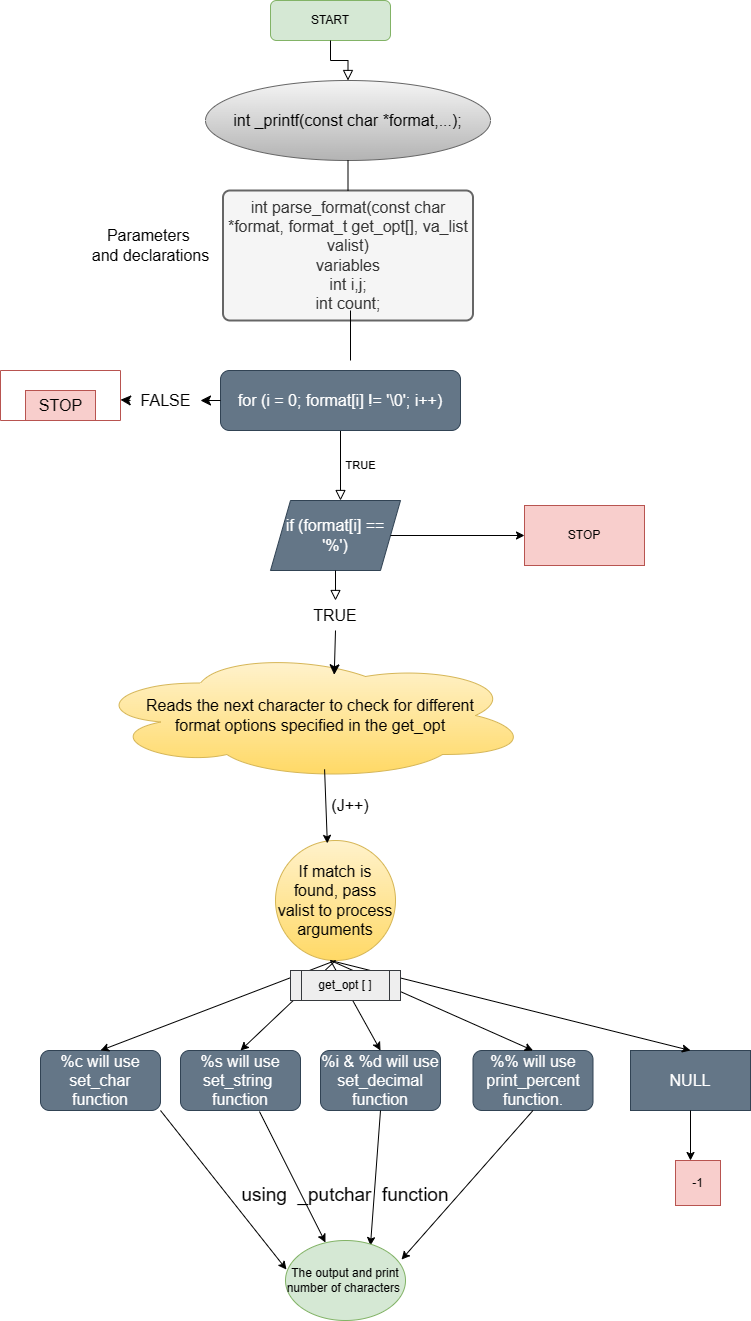

The diagram above was exported from draw.io. Its source (the exported page's mxGraphModel, read from the mxfile embedded in the PNG):
<mxGraphModel dx="872" dy="465" grid="1" gridSize="10" guides="1" tooltips="1" connect="1" arrows="1" fold="1" page="1" pageScale="1" pageWidth="827" pageHeight="1169" math="0" shadow="0">
  <root>
    <mxCell id="WIyWlLk6GJQsqaUBKTNV-0" />
    <mxCell id="WIyWlLk6GJQsqaUBKTNV-1" parent="WIyWlLk6GJQsqaUBKTNV-0" />
    <mxCell id="0-2pyDhqjZhR1P5Sggoj-0" value="START" style="rounded=1;whiteSpace=wrap;html=1;fontSize=12;glass=0;strokeWidth=1;shadow=0;fillColor=#d5e8d4;strokeColor=#82b366;" parent="WIyWlLk6GJQsqaUBKTNV-1" vertex="1">
      <mxGeometry x="310" y="40" width="120" height="40" as="geometry" />
    </mxCell>
    <mxCell id="0-2pyDhqjZhR1P5Sggoj-1" value="TRUE" style="rounded=0;html=1;jettySize=auto;orthogonalLoop=1;fontSize=11;endArrow=block;endFill=0;endSize=8;strokeWidth=1;shadow=0;labelBackgroundColor=none;edgeStyle=orthogonalEdgeStyle;" parent="WIyWlLk6GJQsqaUBKTNV-1" source="0-2pyDhqjZhR1P5Sggoj-5" edge="1">
      <mxGeometry y="20" relative="1" as="geometry">
        <mxPoint as="offset" />
        <mxPoint x="370" y="410" as="sourcePoint" />
        <mxPoint x="380" y="540" as="targetPoint" />
        <Array as="points">
          <mxPoint x="370" y="411" />
          <mxPoint x="460" y="411" />
        </Array>
      </mxGeometry>
    </mxCell>
    <mxCell id="0-2pyDhqjZhR1P5Sggoj-2" value="" style="rounded=0;html=1;jettySize=auto;orthogonalLoop=1;fontSize=11;endArrow=block;endFill=0;endSize=8;strokeWidth=1;shadow=0;labelBackgroundColor=none;edgeStyle=orthogonalEdgeStyle;" parent="WIyWlLk6GJQsqaUBKTNV-1" source="0-2pyDhqjZhR1P5Sggoj-0" target="0-2pyDhqjZhR1P5Sggoj-3" edge="1">
      <mxGeometry relative="1" as="geometry">
        <mxPoint x="370" y="80" as="sourcePoint" />
        <mxPoint x="370" y="230" as="targetPoint" />
      </mxGeometry>
    </mxCell>
    <mxCell id="0-2pyDhqjZhR1P5Sggoj-3" value="int _printf(const char *format,...);" style="ellipse;whiteSpace=wrap;html=1;fontSize=16;fillColor=#f5f5f5;strokeColor=#666666;gradientColor=#b3b3b3;" parent="WIyWlLk6GJQsqaUBKTNV-1" vertex="1">
      <mxGeometry x="245" y="120" width="285" height="80" as="geometry" />
    </mxCell>
    <mxCell id="0-2pyDhqjZhR1P5Sggoj-4" value="&lt;div&gt;int parse_format(const char *format, format_t get_opt[], va_list valist)&lt;/div&gt;&lt;div&gt;variables&lt;/div&gt;&lt;div&gt;int i,j;&lt;/div&gt;&lt;div&gt;int count;&lt;/div&gt;" style="rounded=1;whiteSpace=wrap;html=1;absoluteArcSize=1;arcSize=14;strokeWidth=2;fontSize=16;fillColor=#f5f5f5;strokeColor=#666666;fontColor=#333333;" parent="WIyWlLk6GJQsqaUBKTNV-1" vertex="1">
      <mxGeometry x="262.5" y="230" width="250" height="130" as="geometry" />
    </mxCell>
    <mxCell id="0-2pyDhqjZhR1P5Sggoj-5" value="for (i = 0; format[i] != '\0'; i++)" style="rounded=1;whiteSpace=wrap;html=1;fontSize=16;fillColor=#647687;fontColor=#ffffff;strokeColor=#314354;" parent="WIyWlLk6GJQsqaUBKTNV-1" vertex="1">
      <mxGeometry x="260" y="410" width="240" height="60" as="geometry" />
    </mxCell>
    <mxCell id="0-2pyDhqjZhR1P5Sggoj-6" value="" style="endArrow=none;html=1;rounded=0;fontSize=12;startSize=8;endSize=8;curved=1;" parent="WIyWlLk6GJQsqaUBKTNV-1" edge="1">
      <mxGeometry width="50" height="50" relative="1" as="geometry">
        <mxPoint x="390" y="400" as="sourcePoint" />
        <mxPoint x="390" y="350" as="targetPoint" />
      </mxGeometry>
    </mxCell>
    <mxCell id="0-2pyDhqjZhR1P5Sggoj-7" value="Parameters&amp;nbsp;&lt;br&gt;and declarations" style="text;html=1;align=center;verticalAlign=middle;resizable=0;points=[];autosize=1;strokeColor=none;fillColor=none;fontSize=16;" parent="WIyWlLk6GJQsqaUBKTNV-1" vertex="1">
      <mxGeometry x="120" y="260" width="140" height="50" as="geometry" />
    </mxCell>
    <mxCell id="0-2pyDhqjZhR1P5Sggoj-8" value="" style="endArrow=classic;html=1;rounded=0;fontSize=12;startSize=8;endSize=8;curved=1;exitX=0;exitY=0.5;exitDx=0;exitDy=0;" parent="WIyWlLk6GJQsqaUBKTNV-1" source="0-2pyDhqjZhR1P5Sggoj-12" target="0-2pyDhqjZhR1P5Sggoj-9" edge="1">
      <mxGeometry width="50" height="50" relative="1" as="geometry">
        <mxPoint x="260" y="440" as="sourcePoint" />
        <mxPoint x="160" y="440" as="targetPoint" />
      </mxGeometry>
    </mxCell>
    <mxCell id="0-2pyDhqjZhR1P5Sggoj-9" value="" style="swimlane;startSize=0;fontSize=16;fillColor=#f8cecc;strokeColor=#b85450;" parent="WIyWlLk6GJQsqaUBKTNV-1" vertex="1">
      <mxGeometry x="40" y="410" width="120" height="50" as="geometry" />
    </mxCell>
    <mxCell id="0-2pyDhqjZhR1P5Sggoj-10" value="STOP" style="text;html=1;align=center;verticalAlign=middle;resizable=0;points=[];autosize=1;strokeColor=#b85450;fillColor=#f8cecc;fontSize=16;" parent="0-2pyDhqjZhR1P5Sggoj-9" vertex="1">
      <mxGeometry x="25" y="20" width="70" height="30" as="geometry" />
    </mxCell>
    <mxCell id="0-2pyDhqjZhR1P5Sggoj-11" value="" style="endArrow=classic;html=1;rounded=0;fontSize=12;startSize=8;endSize=8;curved=1;exitX=0;exitY=0.5;exitDx=0;exitDy=0;" parent="WIyWlLk6GJQsqaUBKTNV-1" source="0-2pyDhqjZhR1P5Sggoj-5" target="0-2pyDhqjZhR1P5Sggoj-12" edge="1">
      <mxGeometry width="50" height="50" relative="1" as="geometry">
        <mxPoint x="260" y="440" as="sourcePoint" />
        <mxPoint x="160" y="440" as="targetPoint" />
      </mxGeometry>
    </mxCell>
    <mxCell id="0-2pyDhqjZhR1P5Sggoj-12" value="FALSE" style="text;html=1;align=center;verticalAlign=middle;resizable=0;points=[];autosize=1;strokeColor=none;fillColor=none;fontSize=16;" parent="WIyWlLk6GJQsqaUBKTNV-1" vertex="1">
      <mxGeometry x="170" y="425" width="70" height="30" as="geometry" />
    </mxCell>
    <mxCell id="0-2pyDhqjZhR1P5Sggoj-13" value="&lt;div&gt;if (format[i] == '%')&lt;/div&gt;" style="shape=parallelogram;perimeter=parallelogramPerimeter;whiteSpace=wrap;html=1;fixedSize=1;fontSize=16;fillColor=#647687;fontColor=#ffffff;strokeColor=#314354;" parent="WIyWlLk6GJQsqaUBKTNV-1" vertex="1">
      <mxGeometry x="310" y="540" width="130" height="70" as="geometry" />
    </mxCell>
    <mxCell id="0-2pyDhqjZhR1P5Sggoj-14" value="Reads the next character to check for different&lt;br&gt;format options specified in the get_opt" style="ellipse;shape=cloud;whiteSpace=wrap;html=1;fontSize=16;fillColor=#fff2cc;gradientColor=#ffd966;strokeColor=#d6b656;" parent="WIyWlLk6GJQsqaUBKTNV-1" vertex="1">
      <mxGeometry x="130" y="690" width="440" height="130" as="geometry" />
    </mxCell>
    <mxCell id="0-2pyDhqjZhR1P5Sggoj-15" value="" style="rounded=0;html=1;jettySize=auto;orthogonalLoop=1;fontSize=11;endArrow=block;endFill=0;endSize=8;strokeWidth=1;shadow=0;labelBackgroundColor=none;edgeStyle=orthogonalEdgeStyle;" parent="WIyWlLk6GJQsqaUBKTNV-1" source="0-2pyDhqjZhR1P5Sggoj-13" target="0-2pyDhqjZhR1P5Sggoj-16" edge="1">
      <mxGeometry x="0.3333" y="20" relative="1" as="geometry">
        <mxPoint as="offset" />
        <mxPoint x="381" y="610" as="sourcePoint" />
        <mxPoint x="400" y="1050" as="targetPoint" />
        <Array as="points" />
      </mxGeometry>
    </mxCell>
    <mxCell id="0-2pyDhqjZhR1P5Sggoj-16" value="TRUE" style="text;strokeColor=none;fillColor=none;html=1;align=center;verticalAlign=middle;whiteSpace=wrap;rounded=0;fontSize=16;" parent="WIyWlLk6GJQsqaUBKTNV-1" vertex="1">
      <mxGeometry x="345" y="640" width="60" height="30" as="geometry" />
    </mxCell>
    <mxCell id="0-2pyDhqjZhR1P5Sggoj-17" value="(J++)" style="text;strokeColor=none;fillColor=none;html=1;align=center;verticalAlign=middle;whiteSpace=wrap;rounded=0;fontSize=16;" parent="WIyWlLk6GJQsqaUBKTNV-1" vertex="1">
      <mxGeometry x="360" y="830" width="60" height="30" as="geometry" />
    </mxCell>
    <mxCell id="0-2pyDhqjZhR1P5Sggoj-18" value="If match is found, pass valist to process arguments" style="ellipse;whiteSpace=wrap;html=1;aspect=fixed;fontSize=16;fillColor=#fff2cc;gradientColor=#ffd966;strokeColor=#d6b656;" parent="WIyWlLk6GJQsqaUBKTNV-1" vertex="1">
      <mxGeometry x="315" y="880" width="120" height="120" as="geometry" />
    </mxCell>
    <mxCell id="0-2pyDhqjZhR1P5Sggoj-19" value="" style="endArrow=classic;html=1;rounded=0;fontSize=12;startSize=8;endSize=8;curved=1;entryX=0.554;entryY=0.187;entryDx=0;entryDy=0;entryPerimeter=0;exitX=0.5;exitY=1;exitDx=0;exitDy=0;" parent="WIyWlLk6GJQsqaUBKTNV-1" source="0-2pyDhqjZhR1P5Sggoj-16" target="0-2pyDhqjZhR1P5Sggoj-14" edge="1">
      <mxGeometry width="50" height="50" relative="1" as="geometry">
        <mxPoint x="240" y="790" as="sourcePoint" />
        <mxPoint x="290" y="740" as="targetPoint" />
      </mxGeometry>
    </mxCell>
    <mxCell id="0-2pyDhqjZhR1P5Sggoj-20" value="%c will use&lt;br&gt;set_char function" style="rounded=1;whiteSpace=wrap;html=1;fontSize=16;fillColor=#647687;fontColor=#ffffff;strokeColor=#314354;" parent="WIyWlLk6GJQsqaUBKTNV-1" vertex="1">
      <mxGeometry x="80" y="1090" width="120" height="60" as="geometry" />
    </mxCell>
    <mxCell id="0-2pyDhqjZhR1P5Sggoj-21" value="%s will use&lt;br&gt;set_string&amp;nbsp;&lt;br&gt;function&lt;br&gt;" style="rounded=1;whiteSpace=wrap;html=1;fontSize=16;fillColor=#647687;fontColor=#ffffff;strokeColor=#314354;" parent="WIyWlLk6GJQsqaUBKTNV-1" vertex="1">
      <mxGeometry x="220" y="1090" width="120" height="60" as="geometry" />
    </mxCell>
    <mxCell id="0-2pyDhqjZhR1P5Sggoj-22" value="%i &amp;amp; %d will use&lt;br&gt;set_decimal&lt;br&gt;function" style="rounded=1;whiteSpace=wrap;html=1;fontSize=16;fillColor=#647687;fontColor=#ffffff;strokeColor=#314354;" parent="WIyWlLk6GJQsqaUBKTNV-1" vertex="1">
      <mxGeometry x="360" y="1090" width="120" height="60" as="geometry" />
    </mxCell>
    <mxCell id="0-2pyDhqjZhR1P5Sggoj-23" value="%% will use&lt;br&gt;print_percent&lt;br&gt;function." style="rounded=1;whiteSpace=wrap;html=1;fontSize=16;fillColor=#647687;fontColor=#ffffff;strokeColor=#314354;" parent="WIyWlLk6GJQsqaUBKTNV-1" vertex="1">
      <mxGeometry x="512.5" y="1090" width="120" height="60" as="geometry" />
    </mxCell>
    <mxCell id="0-2pyDhqjZhR1P5Sggoj-24" value="NULL" style="rounded=0;whiteSpace=wrap;html=1;fontSize=16;fillColor=#647687;fontColor=#ffffff;strokeColor=#314354;" parent="WIyWlLk6GJQsqaUBKTNV-1" vertex="1">
      <mxGeometry x="670" y="1090" width="120" height="60" as="geometry" />
    </mxCell>
    <mxCell id="0-2pyDhqjZhR1P5Sggoj-25" value="" style="endArrow=none;html=1;rounded=0;fontSize=12;startSize=8;endSize=8;curved=1;entryX=0.5;entryY=1;entryDx=0;entryDy=0;exitX=0.5;exitY=0;exitDx=0;exitDy=0;" parent="WIyWlLk6GJQsqaUBKTNV-1" source="0-2pyDhqjZhR1P5Sggoj-4" target="0-2pyDhqjZhR1P5Sggoj-3" edge="1">
      <mxGeometry width="50" height="50" relative="1" as="geometry">
        <mxPoint x="390" y="230" as="sourcePoint" />
        <mxPoint x="430" y="180" as="targetPoint" />
      </mxGeometry>
    </mxCell>
    <mxCell id="0-2pyDhqjZhR1P5Sggoj-26" value="" style="endArrow=classic;html=1;rounded=0;entryX=0.5;entryY=0;entryDx=0;entryDy=0;exitX=0.5;exitY=1;exitDx=0;exitDy=0;" parent="WIyWlLk6GJQsqaUBKTNV-1" source="0-2pyDhqjZhR1P5Sggoj-18" target="0-2pyDhqjZhR1P5Sggoj-21" edge="1">
      <mxGeometry width="50" height="50" relative="1" as="geometry">
        <mxPoint x="170" y="1080" as="sourcePoint" />
        <mxPoint x="220" y="1030" as="targetPoint" />
      </mxGeometry>
    </mxCell>
    <mxCell id="0-2pyDhqjZhR1P5Sggoj-27" value="" style="endArrow=classic;html=1;rounded=0;entryX=0.5;entryY=0;entryDx=0;entryDy=0;" parent="WIyWlLk6GJQsqaUBKTNV-1" target="0-2pyDhqjZhR1P5Sggoj-22" edge="1">
      <mxGeometry width="50" height="50" relative="1" as="geometry">
        <mxPoint x="370" y="1000" as="sourcePoint" />
        <mxPoint x="500" y="980" as="targetPoint" />
      </mxGeometry>
    </mxCell>
    <mxCell id="0-2pyDhqjZhR1P5Sggoj-28" value="" style="endArrow=classic;html=1;rounded=0;entryX=0.5;entryY=0;entryDx=0;entryDy=0;" parent="WIyWlLk6GJQsqaUBKTNV-1" target="0-2pyDhqjZhR1P5Sggoj-23" edge="1">
      <mxGeometry width="50" height="50" relative="1" as="geometry">
        <mxPoint x="370" y="1000" as="sourcePoint" />
        <mxPoint x="500" y="980" as="targetPoint" />
      </mxGeometry>
    </mxCell>
    <mxCell id="0-2pyDhqjZhR1P5Sggoj-29" value="" style="endArrow=classic;html=1;rounded=0;entryX=0.5;entryY=0;entryDx=0;entryDy=0;" parent="WIyWlLk6GJQsqaUBKTNV-1" target="0-2pyDhqjZhR1P5Sggoj-24" edge="1">
      <mxGeometry width="50" height="50" relative="1" as="geometry">
        <mxPoint x="370" y="1000" as="sourcePoint" />
        <mxPoint x="500" y="980" as="targetPoint" />
      </mxGeometry>
    </mxCell>
    <mxCell id="0-2pyDhqjZhR1P5Sggoj-30" value="" style="endArrow=classic;html=1;rounded=0;entryX=0.5;entryY=0;entryDx=0;entryDy=0;exitX=0.5;exitY=1;exitDx=0;exitDy=0;" parent="WIyWlLk6GJQsqaUBKTNV-1" source="0-2pyDhqjZhR1P5Sggoj-18" target="0-2pyDhqjZhR1P5Sggoj-20" edge="1">
      <mxGeometry width="50" height="50" relative="1" as="geometry">
        <mxPoint x="100" y="1040" as="sourcePoint" />
        <mxPoint x="150" y="990" as="targetPoint" />
      </mxGeometry>
    </mxCell>
    <mxCell id="0-2pyDhqjZhR1P5Sggoj-31" value="get_opt [ ]" style="shape=process;whiteSpace=wrap;html=1;backgroundOutline=1;fillColor=#eeeeee;strokeColor=#36393d;" parent="WIyWlLk6GJQsqaUBKTNV-1" vertex="1">
      <mxGeometry x="330" y="1010" width="110" height="30" as="geometry" />
    </mxCell>
    <mxCell id="0-2pyDhqjZhR1P5Sggoj-32" value="" style="endArrow=classic;html=1;rounded=0;exitX=0.5;exitY=1;exitDx=0;exitDy=0;entryX=0.5;entryY=0;entryDx=0;entryDy=0;" parent="WIyWlLk6GJQsqaUBKTNV-1" source="0-2pyDhqjZhR1P5Sggoj-24" edge="1">
      <mxGeometry width="50" height="50" relative="1" as="geometry">
        <mxPoint x="780" y="1280" as="sourcePoint" />
        <mxPoint x="730" y="1200" as="targetPoint" />
      </mxGeometry>
    </mxCell>
    <mxCell id="0-2pyDhqjZhR1P5Sggoj-33" value="" style="endArrow=classic;html=1;rounded=0;entryX=0.708;entryY=0.063;entryDx=0;entryDy=0;exitX=0.5;exitY=1;exitDx=0;exitDy=0;entryPerimeter=0;" parent="WIyWlLk6GJQsqaUBKTNV-1" source="0-2pyDhqjZhR1P5Sggoj-22" target="0-2pyDhqjZhR1P5Sggoj-34" edge="1">
      <mxGeometry width="50" height="50" relative="1" as="geometry">
        <mxPoint x="360" y="1210" as="sourcePoint" />
        <mxPoint x="494" y="1370" as="targetPoint" />
      </mxGeometry>
    </mxCell>
    <mxCell id="0-2pyDhqjZhR1P5Sggoj-34" value="The output and print number of characters&amp;nbsp;" style="ellipse;whiteSpace=wrap;html=1;fillColor=#d5e8d4;strokeColor=#82b366;" parent="WIyWlLk6GJQsqaUBKTNV-1" vertex="1">
      <mxGeometry x="325" y="1280" width="120" height="80" as="geometry" />
    </mxCell>
    <mxCell id="0-2pyDhqjZhR1P5Sggoj-35" value="" style="endArrow=classic;html=1;rounded=0;entryX=0.008;entryY=0.363;entryDx=0;entryDy=0;entryPerimeter=0;exitX=1;exitY=1;exitDx=0;exitDy=0;" parent="WIyWlLk6GJQsqaUBKTNV-1" source="0-2pyDhqjZhR1P5Sggoj-20" target="0-2pyDhqjZhR1P5Sggoj-34" edge="1">
      <mxGeometry width="50" height="50" relative="1" as="geometry">
        <mxPoint x="210" y="1170" as="sourcePoint" />
        <mxPoint x="200" y="1320" as="targetPoint" />
      </mxGeometry>
    </mxCell>
    <mxCell id="0-2pyDhqjZhR1P5Sggoj-36" value="" style="endArrow=classic;html=1;rounded=0;entryX=0.333;entryY=0.025;entryDx=0;entryDy=0;entryPerimeter=0;exitX=0.658;exitY=1.017;exitDx=0;exitDy=0;exitPerimeter=0;" parent="WIyWlLk6GJQsqaUBKTNV-1" source="0-2pyDhqjZhR1P5Sggoj-21" target="0-2pyDhqjZhR1P5Sggoj-34" edge="1">
      <mxGeometry width="50" height="50" relative="1" as="geometry">
        <mxPoint y="1400" as="sourcePoint" />
        <mxPoint x="50" y="1350" as="targetPoint" />
      </mxGeometry>
    </mxCell>
    <mxCell id="0-2pyDhqjZhR1P5Sggoj-37" value="" style="endArrow=classic;html=1;rounded=0;entryX=0.967;entryY=0.238;entryDx=0;entryDy=0;entryPerimeter=0;exitX=0.5;exitY=1;exitDx=0;exitDy=0;" parent="WIyWlLk6GJQsqaUBKTNV-1" source="0-2pyDhqjZhR1P5Sggoj-23" target="0-2pyDhqjZhR1P5Sggoj-34" edge="1">
      <mxGeometry width="50" height="50" relative="1" as="geometry">
        <mxPoint x="10" y="1480" as="sourcePoint" />
        <mxPoint x="60" y="1430" as="targetPoint" />
      </mxGeometry>
    </mxCell>
    <mxCell id="0-2pyDhqjZhR1P5Sggoj-38" value="STOP" style="rounded=0;whiteSpace=wrap;html=1;fillColor=#f8cecc;strokeColor=#b85450;" parent="WIyWlLk6GJQsqaUBKTNV-1" vertex="1">
      <mxGeometry x="564" y="545" width="120" height="60" as="geometry" />
    </mxCell>
    <mxCell id="0-2pyDhqjZhR1P5Sggoj-39" value="" style="endArrow=classic;html=1;rounded=0;entryX=0;entryY=0.5;entryDx=0;entryDy=0;exitX=1;exitY=0.5;exitDx=0;exitDy=0;" parent="WIyWlLk6GJQsqaUBKTNV-1" source="0-2pyDhqjZhR1P5Sggoj-13" target="0-2pyDhqjZhR1P5Sggoj-38" edge="1">
      <mxGeometry width="50" height="50" relative="1" as="geometry">
        <mxPoint x="210" y="670" as="sourcePoint" />
        <mxPoint x="260" y="620" as="targetPoint" />
      </mxGeometry>
    </mxCell>
    <mxCell id="0-2pyDhqjZhR1P5Sggoj-40" value="" style="endArrow=classic;html=1;rounded=0;entryX=0.432;entryY=0.024;entryDx=0;entryDy=0;entryPerimeter=0;exitX=0.532;exitY=0.914;exitDx=0;exitDy=0;exitPerimeter=0;" parent="WIyWlLk6GJQsqaUBKTNV-1" source="0-2pyDhqjZhR1P5Sggoj-14" target="0-2pyDhqjZhR1P5Sggoj-18" edge="1">
      <mxGeometry width="50" height="50" relative="1" as="geometry">
        <mxPoint x="240" y="910" as="sourcePoint" />
        <mxPoint x="290" y="860" as="targetPoint" />
      </mxGeometry>
    </mxCell>
    <mxCell id="0-2pyDhqjZhR1P5Sggoj-41" value="&lt;font style=&quot;font-size: 19px;&quot;&gt;using&amp;nbsp; _putchar&amp;nbsp; function&lt;br&gt;&lt;/font&gt;" style="text;html=1;strokeColor=none;fillColor=none;align=center;verticalAlign=middle;whiteSpace=wrap;rounded=0;" parent="WIyWlLk6GJQsqaUBKTNV-1" vertex="1">
      <mxGeometry x="170" y="1210" width="430" height="50" as="geometry" />
    </mxCell>
    <mxCell id="0-2pyDhqjZhR1P5Sggoj-42" value="-1" style="whiteSpace=wrap;html=1;aspect=fixed;fillColor=#f8cecc;strokeColor=#b85450;" parent="WIyWlLk6GJQsqaUBKTNV-1" vertex="1">
      <mxGeometry x="715" y="1200" width="45" height="45" as="geometry" />
    </mxCell>
  </root>
</mxGraphModel>